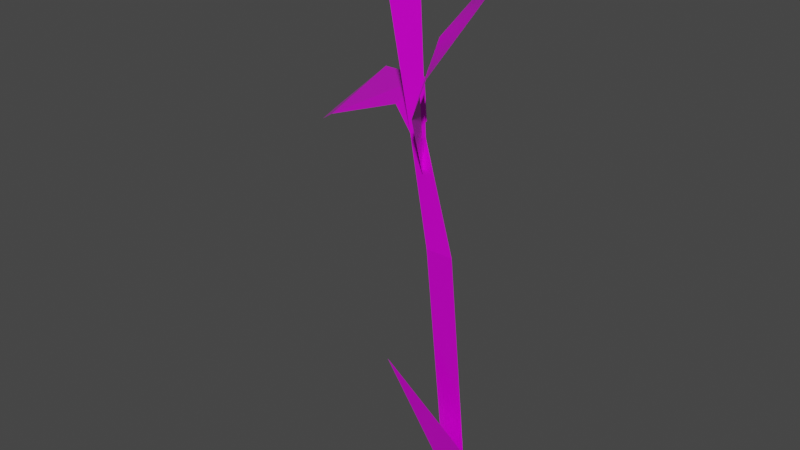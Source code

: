 # Source: Sap01.blend  (saved by Blender 3.1.7; exported with 4.5.12 LTS)
import bpy
from mathutils import Matrix  # noqa: F401  (used for matrix-valued properties, if any)

bpy.ops.wm.read_factory_settings(use_empty=True)
scene = bpy.context.scene
scene.name = 'Scene'

# ---- images (referenced by path relative to the original .blend; pixels are not part of the script)
import os
ASSET_DIR = os.environ.get("B2B_ASSET_DIR", "")  # directory of the original .blend (textures are referenced by path, not embedded)
HERE = os.path.dirname(os.path.abspath(__file__))  # packed textures are extracted next to this script under _unpacked/

def load_image(name, relpath, width, height, colorspace="sRGB"):
    """Load a texture the original file referenced (path relative to the .blend, or extracted next to this script)."""
    p = next((c for c in (os.path.join(HERE, relpath), os.path.join(ASSET_DIR, relpath)) if relpath and os.path.exists(c)), "")
    if p:
        img = bpy.data.images.load(p, check_existing=True)
        img.name = name
    else:  # same state as the original file: an image datablock whose file is absent (Cycles renders it pink)
        img = bpy.data.images.new(name, width, height)
        img.source = "FILE"
        img.filepath = "//" + (relpath or name)
    img.colorspace_settings.name = colorspace
    return img
img_grass_dds = load_image('Grass.dds', 'Grass.dds', 1024, 1024, 'sRGB')
img_grass_mr_dds = load_image('Grass_MR.dds', 'Grass_MR.dds', 1024, 1024, 'sRGB')

# ---- materials (node trees are filled in below, after node groups)
mat_mi_env_nature_generalfoliageset_master = bpy.data.materials.new('Mi_ENV_Nature_GeneralFoliageSet_Master')
mat_mi_env_nature_generalfoliageset_master.use_transparent_shadow = False

# ---- material node trees
mat_mi_env_nature_generalfoliageset_master.use_nodes = True; mat_mi_env_nature_generalfoliageset_master.node_tree.nodes.clear()
_N = mat_mi_env_nature_generalfoliageset_master.node_tree.nodes; _L = mat_mi_env_nature_generalfoliageset_master.node_tree.links
n0 = _N.new('ShaderNodeBsdfPrincipled'); n0.name = 'Principled BSDF'; n0.location = (10, 300)
n0.distribution = 'GGX'
n0.subsurface_method = 'RANDOM_WALK_SKIN'
n0.inputs[3].default_value = 1.45
n0.inputs[27].default_value = (0.0, 0.0, 0.0, 1.0)
n0.inputs[28].default_value = 1.0
n1 = _N.new('ShaderNodeOutputMaterial'); n1.name = 'Material Output'; n1.location = (300, 300)
n2 = _N.new('ShaderNodeTexImage'); n2.name = 'Image Texture'; n2.location = (-280, 280)
n2.image = img_grass_dds
n3 = _N.new('ShaderNodeTexImage'); n3.name = 'Image Texture.001'; n3.location = (-446, 1)
n3.image = img_grass_mr_dds
_L.new(n0.outputs[0], n1.inputs[0])
_L.new(n2.outputs[0], n0.inputs[0])
_L.new(n3.outputs[0], n0.inputs[1])
_L.new(n3.outputs[0], n0.inputs[2])
n1.is_active_output = True

# ---- world
world_world = bpy.data.worlds.new('World'); scene.world = world_world
world_world.use_nodes = True; world_world.node_tree.nodes.clear()
_N = world_world.node_tree.nodes; _L = world_world.node_tree.links
n0 = _N.new('ShaderNodeOutputWorld'); n0.name = 'World Output'; n0.location = (300, 300)
n1 = _N.new('ShaderNodeBackground'); n1.name = 'Background'; n1.location = (10, 300)
n1.inputs[0].default_value = (0.05088, 0.05088, 0.05088, 1.0)
_L.new(n1.outputs[0], n0.inputs[0])
n0.is_active_output = True
world_world.color = (0.05088, 0.05088, 0.05088)
world_world.use_sun_shadow = False
world_world.sun_shadow_jitter_overblur = 0.0

# ---- meshes
me_sm_env_nature_generalfoliageset_sapling01_md = bpy.data.meshes.new('SM_ENV_Nature_GeneralFoliageSet_Sapling01.md')
me_sm_env_nature_generalfoliageset_sapling01_md.from_pydata([(-0.01268, -2.485e-16, 0.0), (-0.015, -9.558e-17, 0.3661), (0.01894, -2.485e-16, 0.0), (-0.05021, -1.687e-16, 0.3661), (-0.06586, 0.01613, 0.4905), (-0.08804, 0.01634, 0.4909), (-0.1337, 0.08854, 0.6414), (-0.2227, 0.1165, 0.6997), (-0.04854, 0.01465, 0.6076), (0.05076, -0.02192, 0.6937), (0.03875, 0.001013, 0.7016), (-0.01623, -0.04701, 0.5863), (-0.06833, 0.007985, 0.5439), (-0.04813, -0.03055, 0.5306), (-0.06713, 0.01492, 0.4557), (-0.06292, 0.00689, 0.4529), (-0.2327, 0.1453, 0.502), (-0.3161, 0.1159, 0.4194), (-0.3156, 0.1386, 0.4276), (-0.2375, 0.0505, 0.4655), (-0.1324, 0.09624, 0.5242), (-0.1394, 0.05286, 0.5014), (-0.07792, 0.03286, 0.5019), (-0.08804, 0.01634, 0.4909), (0.05639, -0.01007, 0.08979), (-0.01974, -0.009889, 0.0889), (-0.07562, -0.03839, 0.2291), (0.01165, -9.714e-17, -1.09e-17), (-0.01119, -9.714e-17, -1.09e-17)], [], [(0, 1, 2), (1, 0, 3), (4, 1, 3), (3, 5, 4), (6, 4, 5), (5, 7, 6), (8, 9, 10), (9, 8, 11), (12, 11, 8), (11, 12, 13), (14, 13, 12), (13, 14, 15), (16, 17, 18), (16, 19, 17), (19, 16, 20), (19, 20, 21), (20, 22, 21), (21, 22, 23), (24, 25, 26), (24, 27, 25), (25, 27, 28)])
_uv = me_sm_env_nature_generalfoliageset_sapling01_md.uv_layers.new(name='UV_SINGLE')
_uv.uv.foreach_set('vector', [0.7007, 0.02979, 0.7017, 0.1934, 0.6865, 0.02979, 0.7017, 0.1934, 0.7007, 0.02979, 0.7173, 0.1934, 0.7241, 0.249, 0.7017, 0.1934, 0.7173, 0.1934, 0.7173, 0.1934, 0.7344, 0.2495, 0.7241, 0.249, 0.7544, 0.3242, 0.7241, 0.249, 0.7344, 0.2495, 0.7344, 0.2495, 0.7944, 0.353, 0.7544, 0.3242, 0.73, 0.8619, 0.7666, 0.9559, 0.7466, 0.9559, 0.7666, 0.9559, 0.73, 0.8619, 0.7837, 0.8619, 0.7412, 0.8137, 0.7837, 0.8619, 0.73, 0.8619, 0.7837, 0.8619, 0.7412, 0.8137, 0.7749, 0.8137, 0.7563, 0.75, 0.7749, 0.8137, 0.7412, 0.8137, 0.7749, 0.8137, 0.7563, 0.75, 0.7632, 0.75, 0.8691, 0.6423, 0.9526, 0.6743, 0.939, 0.686, 0.8691, 0.6423, 0.9277, 0.5952, 0.9526, 0.6743, 0.9277, 0.5952, 0.8691, 0.6423, 0.8384, 0.562, 0.9277, 0.5952, 0.8384, 0.562, 0.8701, 0.5437, 0.8384, 0.562, 0.8599, 0.4971, 0.8701, 0.5437, 0.8701, 0.5437, 0.8599, 0.4971, 0.876, 0.4971, 0.4077, 0.1201, 0.4941, 0.1191, 0.5576, 0.2817, 0.4077, 0.1201, 0.4585, 0.01758, 0.4941, 0.1191, 0.4941, 0.1191, 0.4585, 0.01758, 0.4846, 0.01758])
_uv.active_render = True
_uv = me_sm_env_nature_generalfoliageset_sapling01_md.uv_layers.new(name='EXTRAUVS0')
_uv.uv.foreach_set('vector', [0.05081, 0.007812, 0.05396, 0.5059, 0.007812, 0.007812, 0.05396, 0.5059, 0.05081, 0.007812, 0.1019, 0.5059, 0.1231, 0.6765, 0.05396, 0.5059, 0.1019, 0.5059, 0.1019, 0.5059, 0.1533, 0.6772, 0.1231, 0.6765, 0.2155, 0.9042, 0.1231, 0.6765, 0.1533, 0.6772, 0.1533, 0.6772, 0.3364, 0.9922, 0.2155, 0.9042, 0.7734, 0.4692, 0.915, 0.1089, 0.8379, 0.1089, 0.915, 0.1089, 0.7734, 0.4692, 0.9795, 0.4692, 0.8169, 0.6543, 0.9795, 0.4692, 0.7734, 0.4692, 0.9795, 0.4692, 0.8169, 0.6543, 0.9463, 0.6543, 0.875, 0.8985, 0.9463, 0.6543, 0.8169, 0.6543, 0.9463, 0.6543, 0.875, 0.8985, 0.9019, 0.8985, 0.4407, 0.4399, 0.1172, 0.3184, 0.1696, 0.2739, 0.4407, 0.4399, 0.2136, 0.6189, 0.1172, 0.3184, 0.2136, 0.6189, 0.4407, 0.4399, 0.5596, 0.7441, 0.2136, 0.6189, 0.5596, 0.7441, 0.437, 0.8142, 0.5596, 0.7441, 0.4771, 0.9915, 0.437, 0.8142, 0.437, 0.8142, 0.4771, 0.9915, 0.4133, 0.9922, 0.8198, 0.7358, 0.6035, 0.7385, 0.4453, 0.333, 0.8198, 0.7358, 0.6929, 0.9922, 0.6035, 0.7385, 0.6035, 0.7385, 0.6929, 0.9922, 0.6279, 0.9922])
_ca = me_sm_env_nature_generalfoliageset_sapling01_md.color_attributes.new('PSKVTXCOL_0', 'BYTE_COLOR', 'CORNER')
_ca.data.foreach_set('color', [0.004025, 0.004025, 0.004025, 1.0, 0.5583, 0.5583, 0.5583, 1.0, 0.004025, 0.004025, 0.004025, 1.0, 0.5583, 0.5583, 0.5583, 1.0, 0.004025, 0.004025, 0.004025, 1.0, 0.5583, 0.5583, 0.5583, 1.0, 0.7835, 0.7835, 0.7835, 1.0, 0.5583, 0.5583, 0.5583, 1.0, 0.5583, 0.5583, 0.5583, 1.0, 0.5583, 0.5583, 0.5583, 1.0, 0.7835, 0.7835, 0.7835, 1.0, 0.7835, 0.7835, 0.7835, 1.0, 0.9823, 0.9823, 0.9823, 1.0, 0.7835, 0.7835, 0.7835, 1.0, 0.7835, 0.7835, 0.7835, 1.0, 0.7835, 0.7835, 0.7835, 1.0, 1.0, 1.0, 1.0, 1.0, 0.9823, 0.9823, 0.9823, 1.0, 0.9473, 0.9473, 0.9473, 1.0, 1.0, 1.0, 1.0, 1.0, 1.0, 1.0, 1.0, 1.0, 1.0, 1.0, 1.0, 1.0, 0.9473, 0.9473, 0.9473, 1.0, 0.9216, 0.9216, 0.9216, 1.0, 0.8632, 0.8632, 0.8632, 1.0, 0.9216, 0.9216, 0.9216, 1.0, 0.9473, 0.9473, 0.9473, 1.0, 0.9216, 0.9216, 0.9216, 1.0, 0.8632, 0.8632, 0.8632, 1.0, 0.8469, 0.8469, 0.8469, 1.0, 0.7231, 0.7231, 0.7231, 1.0, 0.8469, 0.8469, 0.8469, 1.0, 0.8632, 0.8632, 0.8632, 1.0, 0.8469, 0.8469, 0.8469, 1.0, 0.7231, 0.7231, 0.7231, 1.0, 0.7231, 0.7231, 0.7231, 1.0, 0.7991, 0.7991, 0.7991, 1.0, 0.6584, 0.6584, 0.6584, 1.0, 0.6724, 0.6724, 0.6724, 1.0, 0.7991, 0.7991, 0.7991, 1.0, 0.7379, 0.7379, 0.7379, 1.0, 0.6584, 0.6584, 0.6584, 1.0, 0.7379, 0.7379, 0.7379, 1.0, 0.7991, 0.7991, 0.7991, 1.0, 0.8388, 0.8388, 0.8388, 1.0, 0.7379, 0.7379, 0.7379, 1.0, 0.8388, 0.8388, 0.8388, 1.0, 0.7991, 0.7991, 0.7991, 1.0, 0.8388, 0.8388, 0.8388, 1.0, 0.7991, 0.7991, 0.7991, 1.0, 0.7991, 0.7991, 0.7991, 1.0, 0.7991, 0.7991, 0.7991, 1.0, 0.7991, 0.7991, 0.7991, 1.0, 0.7835, 0.7835, 0.7835, 1.0, 0.0865, 0.0865, 0.0865, 1.0, 0.0865, 0.0865, 0.0865, 1.0, 0.305, 0.305, 0.305, 1.0, 0.0865, 0.0865, 0.0865, 1.0, 0.004025, 0.004025, 0.004025, 1.0, 0.0865, 0.0865, 0.0865, 1.0, 0.0865, 0.0865, 0.0865, 1.0, 0.004025, 0.004025, 0.004025, 1.0, 0.004025, 0.004025, 0.004025, 1.0])
me_sm_env_nature_generalfoliageset_sapling01_md.materials.append(mat_mi_env_nature_generalfoliageset_master)
me_sm_env_nature_generalfoliageset_sapling01_md.use_remesh_fix_poles = True
me_sm_env_nature_generalfoliageset_sapling01_md.use_remesh_preserve_attributes = False
me_sm_env_nature_generalfoliageset_sapling01_md.update()

# ---- objects
ob_sm_env_nature_generalfoliageset_sapling01_mo = bpy.data.objects.new('SM_ENV_Nature_GeneralFoliageSet_Sapling01.mo', me_sm_env_nature_generalfoliageset_sapling01_md)

# ---- transforms, parenting, visibility, modifiers, constraints
ob_sm_env_nature_generalfoliageset_sapling01_mo.location = (0.0, 0.0, 0.0)

# ---- collection membership
scene.collection.objects.link(ob_sm_env_nature_generalfoliageset_sapling01_mo)

# ---- scene / render settings (as saved in the file)
scene.frame_start = 1; scene.frame_end = 250; scene.frame_set(1)
scene.render.engine = 'BLENDER_EEVEE_NEXT'
scene.cycles.sampling_pattern = 'TABULATED_SOBOL'
scene.cycles.use_light_tree = False
scene.view_settings.view_transform = 'Filmic'
bpy.context.view_layer.update()

# ---- added for rendering (the .blend has no active camera and no usable light): camera, sun
cam_auto = bpy.data.cameras.new('AutoCamera')
cam_auto.lens = 50.0
cam_auto.sensor_width = 36.0
cam_auto.clip_end = 1000.0
ob_auto_camera = bpy.data.objects.new('AutoCamera', cam_auto)
scene.collection.objects.link(ob_auto_camera)
ob_auto_camera.location = (0.626321, -0.85826, 0.955732)
ob_auto_camera.rotation_euler = (1.09748, -7.21219e-08, 0.694738)
scene.camera = ob_auto_camera
light_auto_sun = bpy.data.lights.new('AutoSun', 'SUN')
light_auto_sun.energy = 3.0
light_auto_sun.angle = 0.0523599
ob_auto_sun = bpy.data.objects.new('AutoSun', light_auto_sun)
scene.collection.objects.link(ob_auto_sun)
ob_auto_sun.rotation_euler = (0.872665, 0.174533, 0.523599)
bpy.context.view_layer.update()
